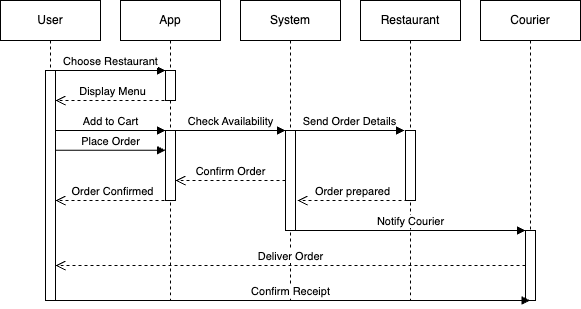

The diagram above was exported from draw.io. Its source (the exported page's mxGraphModel, read from the mxfile embedded in the PNG):
<mxGraphModel dx="1034" dy="933" grid="0" gridSize="10" guides="1" tooltips="1" connect="1" arrows="1" fold="1" page="1" pageScale="1" pageWidth="1169" pageHeight="827" math="0" shadow="0">
  <root>
    <mxCell id="0" />
    <mxCell id="1" parent="0" />
    <mxCell id="SshHpk1LQfvijqgANE3S-1" value="User" style="shape=umlLifeline;perimeter=lifelinePerimeter;whiteSpace=wrap;html=1;container=1;dropTarget=0;collapsible=0;recursiveResize=0;outlineConnect=0;portConstraint=eastwest;newEdgeStyle={&quot;edgeStyle&quot;:&quot;elbowEdgeStyle&quot;,&quot;elbow&quot;:&quot;vertical&quot;,&quot;curved&quot;:0,&quot;rounded&quot;:0};" parent="1" vertex="1">
      <mxGeometry y="120" width="100" height="300" as="geometry" />
    </mxCell>
    <mxCell id="SshHpk1LQfvijqgANE3S-21" value="" style="html=1;points=[[0,0,0,0,5],[0,1,0,0,-5],[1,0,0,0,5],[1,1,0,0,-5]];perimeter=orthogonalPerimeter;outlineConnect=0;targetShapes=umlLifeline;portConstraint=eastwest;newEdgeStyle={&quot;curved&quot;:0,&quot;rounded&quot;:0};" parent="SshHpk1LQfvijqgANE3S-1" vertex="1">
      <mxGeometry x="45" y="70" width="10" height="230" as="geometry" />
    </mxCell>
    <mxCell id="SshHpk1LQfvijqgANE3S-2" value="System" style="shape=umlLifeline;perimeter=lifelinePerimeter;whiteSpace=wrap;html=1;container=1;dropTarget=0;collapsible=0;recursiveResize=0;outlineConnect=0;portConstraint=eastwest;newEdgeStyle={&quot;edgeStyle&quot;:&quot;elbowEdgeStyle&quot;,&quot;elbow&quot;:&quot;vertical&quot;,&quot;curved&quot;:0,&quot;rounded&quot;:0};" parent="1" vertex="1">
      <mxGeometry x="240" y="120" width="100" height="300" as="geometry" />
    </mxCell>
    <mxCell id="SshHpk1LQfvijqgANE3S-33" value="" style="html=1;points=[[0,0,0,0,5],[0,1,0,0,-5],[1,0,0,0,5],[1,1,0,0,-5]];perimeter=orthogonalPerimeter;outlineConnect=0;targetShapes=umlLifeline;portConstraint=eastwest;newEdgeStyle={&quot;curved&quot;:0,&quot;rounded&quot;:0};" parent="SshHpk1LQfvijqgANE3S-2" vertex="1">
      <mxGeometry x="45" y="130" width="10" height="100" as="geometry" />
    </mxCell>
    <mxCell id="SshHpk1LQfvijqgANE3S-3" value="Restaurant" style="shape=umlLifeline;perimeter=lifelinePerimeter;whiteSpace=wrap;html=1;container=1;dropTarget=0;collapsible=0;recursiveResize=0;outlineConnect=0;portConstraint=eastwest;newEdgeStyle={&quot;edgeStyle&quot;:&quot;elbowEdgeStyle&quot;,&quot;elbow&quot;:&quot;vertical&quot;,&quot;curved&quot;:0,&quot;rounded&quot;:0};" parent="1" vertex="1">
      <mxGeometry x="360" y="120" width="100" height="300" as="geometry" />
    </mxCell>
    <mxCell id="SshHpk1LQfvijqgANE3S-38" value="" style="html=1;points=[[0,0,0,0,5],[0,1,0,0,-5],[1,0,0,0,5],[1,1,0,0,-5]];perimeter=orthogonalPerimeter;outlineConnect=0;targetShapes=umlLifeline;portConstraint=eastwest;newEdgeStyle={&quot;curved&quot;:0,&quot;rounded&quot;:0};" parent="SshHpk1LQfvijqgANE3S-3" vertex="1">
      <mxGeometry x="45" y="130" width="10" height="70" as="geometry" />
    </mxCell>
    <mxCell id="SshHpk1LQfvijqgANE3S-4" value="App" style="shape=umlLifeline;perimeter=lifelinePerimeter;whiteSpace=wrap;html=1;container=1;dropTarget=0;collapsible=0;recursiveResize=0;outlineConnect=0;portConstraint=eastwest;newEdgeStyle={&quot;edgeStyle&quot;:&quot;elbowEdgeStyle&quot;,&quot;elbow&quot;:&quot;vertical&quot;,&quot;curved&quot;:0,&quot;rounded&quot;:0};" parent="1" vertex="1">
      <mxGeometry x="120" y="120" width="100" height="300" as="geometry" />
    </mxCell>
    <mxCell id="SshHpk1LQfvijqgANE3S-26" value="" style="html=1;points=[[0,0,0,0,5],[0,1,0,0,-5],[1,0,0,0,5],[1,1,0,0,-5]];perimeter=orthogonalPerimeter;outlineConnect=0;targetShapes=umlLifeline;portConstraint=eastwest;newEdgeStyle={&quot;curved&quot;:0,&quot;rounded&quot;:0};" parent="SshHpk1LQfvijqgANE3S-4" vertex="1">
      <mxGeometry x="45" y="70" width="10" height="30" as="geometry" />
    </mxCell>
    <mxCell id="SshHpk1LQfvijqgANE3S-30" value="" style="html=1;points=[[0,0,0,0,5],[0,1,0,0,-5],[1,0,0,0,5],[1,1,0,0,-5]];perimeter=orthogonalPerimeter;outlineConnect=0;targetShapes=umlLifeline;portConstraint=eastwest;newEdgeStyle={&quot;curved&quot;:0,&quot;rounded&quot;:0};" parent="SshHpk1LQfvijqgANE3S-4" vertex="1">
      <mxGeometry x="45" y="130" width="10" height="70" as="geometry" />
    </mxCell>
    <mxCell id="SshHpk1LQfvijqgANE3S-5" value="Courier" style="shape=umlLifeline;perimeter=lifelinePerimeter;whiteSpace=wrap;html=1;container=1;dropTarget=0;collapsible=0;recursiveResize=0;outlineConnect=0;portConstraint=eastwest;newEdgeStyle={&quot;edgeStyle&quot;:&quot;elbowEdgeStyle&quot;,&quot;elbow&quot;:&quot;vertical&quot;,&quot;curved&quot;:0,&quot;rounded&quot;:0};" parent="1" vertex="1">
      <mxGeometry x="480" y="120" width="100" height="300" as="geometry" />
    </mxCell>
    <mxCell id="SshHpk1LQfvijqgANE3S-42" value="" style="html=1;points=[[0,0,0,0,5],[0,1,0,0,-5],[1,0,0,0,5],[1,1,0,0,-5]];perimeter=orthogonalPerimeter;outlineConnect=0;targetShapes=umlLifeline;portConstraint=eastwest;newEdgeStyle={&quot;curved&quot;:0,&quot;rounded&quot;:0};" parent="SshHpk1LQfvijqgANE3S-5" vertex="1">
      <mxGeometry x="45" y="230" width="10" height="70" as="geometry" />
    </mxCell>
    <mxCell id="SshHpk1LQfvijqgANE3S-27" value="Choose Restaurant" style="html=1;verticalAlign=bottom;endArrow=block;curved=0;rounded=0;" parent="1" edge="1">
      <mxGeometry width="80" relative="1" as="geometry">
        <mxPoint x="55" y="190" as="sourcePoint" />
        <mxPoint x="165.00000000000006" y="190" as="targetPoint" />
      </mxGeometry>
    </mxCell>
    <mxCell id="SshHpk1LQfvijqgANE3S-29" value="Display Menu" style="html=1;verticalAlign=bottom;endArrow=open;dashed=1;endSize=8;curved=0;rounded=0;" parent="1" target="SshHpk1LQfvijqgANE3S-21" edge="1">
      <mxGeometry relative="1" as="geometry">
        <mxPoint x="170" y="220" as="sourcePoint" />
        <mxPoint x="60" y="220" as="targetPoint" />
      </mxGeometry>
    </mxCell>
    <mxCell id="SshHpk1LQfvijqgANE3S-31" value="Add to Cart" style="html=1;verticalAlign=bottom;endArrow=block;curved=0;rounded=0;" parent="1" edge="1">
      <mxGeometry width="80" relative="1" as="geometry">
        <mxPoint x="55" y="250" as="sourcePoint" />
        <mxPoint x="165.00000000000006" y="250" as="targetPoint" />
        <mxPoint as="offset" />
      </mxGeometry>
    </mxCell>
    <mxCell id="SshHpk1LQfvijqgANE3S-32" value="Place Order" style="html=1;verticalAlign=bottom;endArrow=block;curved=0;rounded=0;" parent="1" edge="1">
      <mxGeometry width="80" relative="1" as="geometry">
        <mxPoint x="55" y="269.76" as="sourcePoint" />
        <mxPoint x="165.00000000000006" y="269.76" as="targetPoint" />
        <mxPoint as="offset" />
      </mxGeometry>
    </mxCell>
    <mxCell id="SshHpk1LQfvijqgANE3S-34" value="Check Availability" style="html=1;verticalAlign=bottom;endArrow=block;curved=0;rounded=0;entryX=0.5;entryY=0;entryDx=0;entryDy=0;entryPerimeter=0;" parent="1" edge="1">
      <mxGeometry width="80" relative="1" as="geometry">
        <mxPoint x="175" y="250" as="sourcePoint" />
        <mxPoint x="285" y="250" as="targetPoint" />
      </mxGeometry>
    </mxCell>
    <mxCell id="SshHpk1LQfvijqgANE3S-36" value="Confirm Order" style="html=1;verticalAlign=bottom;endArrow=open;dashed=1;endSize=8;curved=0;rounded=0;" parent="1" edge="1">
      <mxGeometry relative="1" as="geometry">
        <mxPoint x="285" y="300" as="sourcePoint" />
        <mxPoint x="175" y="300" as="targetPoint" />
      </mxGeometry>
    </mxCell>
    <mxCell id="SshHpk1LQfvijqgANE3S-37" value="Order Confirmed" style="html=1;verticalAlign=bottom;endArrow=open;dashed=1;endSize=8;curved=0;rounded=0;" parent="1" edge="1">
      <mxGeometry x="0.0037" relative="1" as="geometry">
        <mxPoint x="170" y="320" as="sourcePoint" />
        <mxPoint x="55" y="320" as="targetPoint" />
        <mxPoint as="offset" />
      </mxGeometry>
    </mxCell>
    <mxCell id="SshHpk1LQfvijqgANE3S-39" value="Send Order Details" style="html=1;verticalAlign=bottom;endArrow=block;curved=0;rounded=0;entryX=0.5;entryY=0;entryDx=0;entryDy=0;entryPerimeter=0;" parent="1" edge="1">
      <mxGeometry width="80" relative="1" as="geometry">
        <mxPoint x="294" y="250" as="sourcePoint" />
        <mxPoint x="404" y="250" as="targetPoint" />
      </mxGeometry>
    </mxCell>
    <mxCell id="SshHpk1LQfvijqgANE3S-40" value="Order prepared" style="html=1;verticalAlign=bottom;endArrow=open;dashed=1;endSize=8;curved=0;rounded=0;" parent="1" edge="1">
      <mxGeometry relative="1" as="geometry">
        <mxPoint x="407" y="320" as="sourcePoint" />
        <mxPoint x="297" y="320" as="targetPoint" />
      </mxGeometry>
    </mxCell>
    <mxCell id="SshHpk1LQfvijqgANE3S-43" value="Notify Courier" style="html=1;verticalAlign=bottom;endArrow=block;curved=0;rounded=0;" parent="1" source="SshHpk1LQfvijqgANE3S-33" edge="1">
      <mxGeometry width="80" relative="1" as="geometry">
        <mxPoint x="300" y="350" as="sourcePoint" />
        <mxPoint x="525" y="350" as="targetPoint" />
      </mxGeometry>
    </mxCell>
    <mxCell id="SshHpk1LQfvijqgANE3S-45" value="Deliver Order" style="html=1;verticalAlign=bottom;endArrow=open;dashed=1;endSize=8;curved=0;rounded=0;" parent="1" source="SshHpk1LQfvijqgANE3S-42" target="SshHpk1LQfvijqgANE3S-21" edge="1">
      <mxGeometry relative="1" as="geometry">
        <mxPoint x="520" y="370" as="sourcePoint" />
        <mxPoint x="60" y="390" as="targetPoint" />
      </mxGeometry>
    </mxCell>
    <mxCell id="SshHpk1LQfvijqgANE3S-46" value="Confirm Receipt" style="html=1;verticalAlign=bottom;endArrow=block;curved=0;rounded=0;" parent="1" target="SshHpk1LQfvijqgANE3S-5" edge="1">
      <mxGeometry x="-0.0009" width="80" relative="1" as="geometry">
        <mxPoint x="50" y="420" as="sourcePoint" />
        <mxPoint x="280" y="420" as="targetPoint" />
        <mxPoint as="offset" />
      </mxGeometry>
    </mxCell>
  </root>
</mxGraphModel>